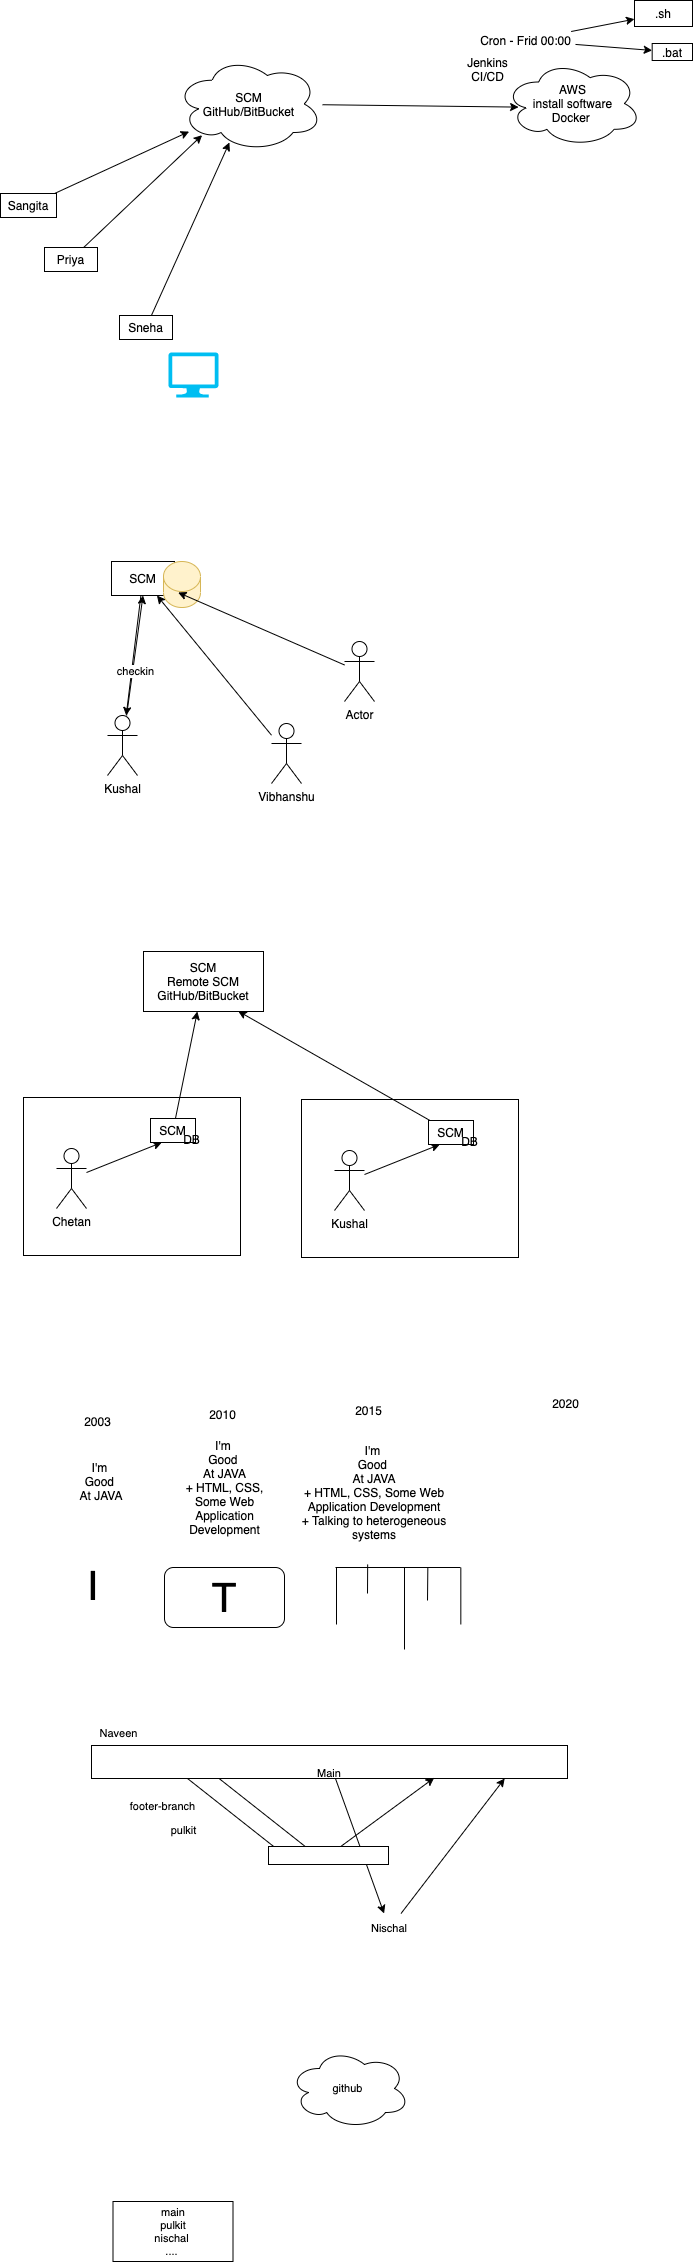

The diagram above was exported from draw.io. Its source (the exported page's mxGraphModel, read from the mxfile embedded in the PNG):
<mxGraphModel dx="999" dy="418" grid="0" gridSize="10" guides="1" tooltips="1" connect="1" arrows="1" fold="1" page="0" pageScale="1" pageWidth="827" pageHeight="1169" math="0" shadow="0">
  <root>
    <mxCell id="0" />
    <mxCell id="1" parent="0" />
    <mxCell id="42" value="" style="rounded=0;whiteSpace=wrap;html=1;" vertex="1" parent="1">
      <mxGeometry x="3" y="1133" width="217" height="158" as="geometry" />
    </mxCell>
    <mxCell id="5" style="edgeStyle=none;html=1;entryX=0.181;entryY=0.828;entryDx=0;entryDy=0;entryPerimeter=0;" edge="1" parent="1" source="2" target="4">
      <mxGeometry relative="1" as="geometry" />
    </mxCell>
    <mxCell id="2" value="Priya" style="rounded=0;whiteSpace=wrap;html=1;" vertex="1" parent="1">
      <mxGeometry x="24" y="283" width="53" height="24" as="geometry" />
    </mxCell>
    <mxCell id="6" style="edgeStyle=none;html=1;entryX=0.367;entryY=0.905;entryDx=0;entryDy=0;entryPerimeter=0;" edge="1" parent="1" source="3" target="4">
      <mxGeometry relative="1" as="geometry" />
    </mxCell>
    <mxCell id="3" value="Sneha" style="rounded=0;whiteSpace=wrap;html=1;" vertex="1" parent="1">
      <mxGeometry x="99" y="351" width="53" height="24" as="geometry" />
    </mxCell>
    <mxCell id="8" style="edgeStyle=none;html=1;entryX=0.103;entryY=0.542;entryDx=0;entryDy=0;entryPerimeter=0;" edge="1" parent="1" source="4" target="7">
      <mxGeometry relative="1" as="geometry" />
    </mxCell>
    <mxCell id="4" value="SCM&lt;br&gt;GitHub/BitBucket" style="ellipse;shape=cloud;whiteSpace=wrap;html=1;" vertex="1" parent="1">
      <mxGeometry x="155" y="92" width="147" height="95" as="geometry" />
    </mxCell>
    <mxCell id="7" value="AWS&lt;br&gt;install software&lt;br&gt;Docker&amp;nbsp;" style="ellipse;shape=cloud;whiteSpace=wrap;html=1;" vertex="1" parent="1">
      <mxGeometry x="484" y="96" width="137" height="86" as="geometry" />
    </mxCell>
    <mxCell id="26" style="edgeStyle=none;html=1;" edge="1" parent="1" source="21" target="27">
      <mxGeometry relative="1" as="geometry">
        <mxPoint x="637.6666666666667" y="56.666666666666686" as="targetPoint" />
      </mxGeometry>
    </mxCell>
    <mxCell id="28" style="edgeStyle=none;html=1;" edge="1" parent="1" source="21" target="29">
      <mxGeometry relative="1" as="geometry">
        <mxPoint x="646.3333333333333" y="94" as="targetPoint" />
      </mxGeometry>
    </mxCell>
    <mxCell id="21" value="Cron - Frid 00:00" style="text;html=1;align=center;verticalAlign=middle;resizable=0;points=[];autosize=1;strokeColor=none;fillColor=none;" vertex="1" parent="1">
      <mxGeometry x="454" y="67" width="101" height="18" as="geometry" />
    </mxCell>
    <mxCell id="22" value="Jenkins&lt;br&gt;CI/CD" style="text;html=1;align=center;verticalAlign=middle;resizable=0;points=[];autosize=1;strokeColor=none;fillColor=none;" vertex="1" parent="1">
      <mxGeometry x="441" y="89" width="51" height="32" as="geometry" />
    </mxCell>
    <mxCell id="23" value="" style="verticalLabelPosition=bottom;html=1;verticalAlign=top;align=center;strokeColor=none;fillColor=#00BEF2;shape=mxgraph.azure.computer;pointerEvents=1;" vertex="1" parent="1">
      <mxGeometry x="148" y="388" width="50" height="45" as="geometry" />
    </mxCell>
    <mxCell id="25" style="edgeStyle=none;html=1;" edge="1" parent="1" source="24" target="4">
      <mxGeometry relative="1" as="geometry" />
    </mxCell>
    <mxCell id="24" value="Sangita" style="rounded=0;whiteSpace=wrap;html=1;" vertex="1" parent="1">
      <mxGeometry x="-20" y="229" width="56" height="24" as="geometry" />
    </mxCell>
    <mxCell id="27" value=".sh" style="rounded=0;whiteSpace=wrap;html=1;" vertex="1" parent="1">
      <mxGeometry x="614" y="36" width="58" height="26" as="geometry" />
    </mxCell>
    <mxCell id="29" value=".bat" style="rounded=0;whiteSpace=wrap;html=1;" vertex="1" parent="1">
      <mxGeometry x="631.67" y="79" width="40.33" height="17" as="geometry" />
    </mxCell>
    <mxCell id="36" style="edgeStyle=none;html=1;" edge="1" parent="1" source="30" target="32">
      <mxGeometry relative="1" as="geometry" />
    </mxCell>
    <mxCell id="30" value="SCM" style="rounded=0;whiteSpace=wrap;html=1;" vertex="1" parent="1">
      <mxGeometry x="91" y="597" width="63" height="34" as="geometry" />
    </mxCell>
    <mxCell id="31" value="" style="shape=cylinder3;whiteSpace=wrap;html=1;boundedLbl=1;backgroundOutline=1;size=15;fillColor=#fff2cc;strokeColor=#d6b656;" vertex="1" parent="1">
      <mxGeometry x="143" y="597" width="37" height="46" as="geometry" />
    </mxCell>
    <mxCell id="34" style="edgeStyle=none;html=1;entryX=0.5;entryY=1;entryDx=0;entryDy=0;" edge="1" parent="1" source="32" target="30">
      <mxGeometry relative="1" as="geometry" />
    </mxCell>
    <mxCell id="35" value="checkin" style="edgeLabel;html=1;align=center;verticalAlign=middle;resizable=0;points=[];" vertex="1" connectable="0" parent="34">
      <mxGeometry x="-0.2657" y="-3" relative="1" as="geometry">
        <mxPoint as="offset" />
      </mxGeometry>
    </mxCell>
    <mxCell id="32" value="Kushal" style="shape=umlActor;verticalLabelPosition=bottom;verticalAlign=top;html=1;outlineConnect=0;" vertex="1" parent="1">
      <mxGeometry x="87" y="751" width="30" height="60" as="geometry" />
    </mxCell>
    <mxCell id="37" style="edgeStyle=none;html=1;" edge="1" parent="1" source="33" target="30">
      <mxGeometry relative="1" as="geometry" />
    </mxCell>
    <mxCell id="33" value="Vibhanshu" style="shape=umlActor;verticalLabelPosition=bottom;verticalAlign=top;html=1;outlineConnect=0;" vertex="1" parent="1">
      <mxGeometry x="251" y="759" width="30" height="60" as="geometry" />
    </mxCell>
    <mxCell id="39" style="edgeStyle=none;html=1;entryX=0.396;entryY=0.674;entryDx=0;entryDy=0;entryPerimeter=0;" edge="1" parent="1" source="38" target="31">
      <mxGeometry relative="1" as="geometry" />
    </mxCell>
    <mxCell id="38" value="Actor" style="shape=umlActor;verticalLabelPosition=bottom;verticalAlign=top;html=1;outlineConnect=0;" vertex="1" parent="1">
      <mxGeometry x="324" y="677" width="30" height="60" as="geometry" />
    </mxCell>
    <mxCell id="40" value="SCM&lt;br&gt;Remote SCM&lt;br&gt;GitHub/BitBucket" style="rounded=0;whiteSpace=wrap;html=1;" vertex="1" parent="1">
      <mxGeometry x="123" y="987" width="120" height="60" as="geometry" />
    </mxCell>
    <mxCell id="45" style="edgeStyle=none;html=1;entryX=0.25;entryY=1;entryDx=0;entryDy=0;" edge="1" parent="1" source="41" target="43">
      <mxGeometry relative="1" as="geometry" />
    </mxCell>
    <mxCell id="41" value="Chetan" style="shape=umlActor;verticalLabelPosition=bottom;verticalAlign=top;html=1;outlineConnect=0;" vertex="1" parent="1">
      <mxGeometry x="36" y="1184" width="30" height="60" as="geometry" />
    </mxCell>
    <mxCell id="51" style="edgeStyle=none;html=1;" edge="1" parent="1" source="43" target="40">
      <mxGeometry relative="1" as="geometry" />
    </mxCell>
    <mxCell id="43" value="SCM" style="rounded=0;whiteSpace=wrap;html=1;" vertex="1" parent="1">
      <mxGeometry x="130" y="1154" width="45" height="24" as="geometry" />
    </mxCell>
    <mxCell id="44" value="DB" style="text;html=1;align=center;verticalAlign=middle;resizable=0;points=[];autosize=1;strokeColor=none;fillColor=none;" vertex="1" parent="1">
      <mxGeometry x="157" y="1166" width="27" height="18" as="geometry" />
    </mxCell>
    <mxCell id="46" value="" style="rounded=0;whiteSpace=wrap;html=1;" vertex="1" parent="1">
      <mxGeometry x="281" y="1135" width="217" height="158" as="geometry" />
    </mxCell>
    <mxCell id="47" style="edgeStyle=none;html=1;entryX=0.25;entryY=1;entryDx=0;entryDy=0;" edge="1" source="48" target="49" parent="1">
      <mxGeometry relative="1" as="geometry" />
    </mxCell>
    <mxCell id="48" value="Kushal" style="shape=umlActor;verticalLabelPosition=bottom;verticalAlign=top;html=1;outlineConnect=0;" vertex="1" parent="1">
      <mxGeometry x="314" y="1186" width="30" height="60" as="geometry" />
    </mxCell>
    <mxCell id="52" style="edgeStyle=none;html=1;entryX=0.789;entryY=0.994;entryDx=0;entryDy=0;entryPerimeter=0;" edge="1" parent="1" source="49" target="40">
      <mxGeometry relative="1" as="geometry" />
    </mxCell>
    <mxCell id="49" value="SCM" style="rounded=0;whiteSpace=wrap;html=1;" vertex="1" parent="1">
      <mxGeometry x="408" y="1156" width="45" height="24" as="geometry" />
    </mxCell>
    <mxCell id="50" value="DB" style="text;html=1;align=center;verticalAlign=middle;resizable=0;points=[];autosize=1;strokeColor=none;fillColor=none;" vertex="1" parent="1">
      <mxGeometry x="435" y="1168" width="27" height="18" as="geometry" />
    </mxCell>
    <mxCell id="53" value="2003" style="text;html=1;align=center;verticalAlign=middle;resizable=0;points=[];autosize=1;strokeColor=none;fillColor=none;" vertex="1" parent="1">
      <mxGeometry x="58" y="1448" width="37" height="18" as="geometry" />
    </mxCell>
    <mxCell id="54" value="I'm&amp;nbsp;&lt;br&gt;Good&amp;nbsp;&lt;br&gt;At JAVA" style="text;html=1;strokeColor=none;fillColor=none;align=center;verticalAlign=middle;whiteSpace=wrap;rounded=0;" vertex="1" parent="1">
      <mxGeometry x="43.5" y="1493" width="73.5" height="48" as="geometry" />
    </mxCell>
    <mxCell id="55" value="2010" style="text;html=1;align=center;verticalAlign=middle;resizable=0;points=[];autosize=1;strokeColor=none;fillColor=none;" vertex="1" parent="1">
      <mxGeometry x="183" y="1441" width="37" height="18" as="geometry" />
    </mxCell>
    <mxCell id="56" value="I'm&amp;nbsp;&lt;br&gt;Good&amp;nbsp;&lt;br&gt;At JAVA&lt;br&gt;+ HTML, CSS, Some Web Application Development" style="text;html=1;strokeColor=none;fillColor=none;align=center;verticalAlign=middle;whiteSpace=wrap;rounded=0;" vertex="1" parent="1">
      <mxGeometry x="161" y="1466" width="87" height="113" as="geometry" />
    </mxCell>
    <mxCell id="57" value="2015" style="text;html=1;align=center;verticalAlign=middle;resizable=0;points=[];autosize=1;strokeColor=none;fillColor=none;" vertex="1" parent="1">
      <mxGeometry x="329" y="1437" width="37" height="18" as="geometry" />
    </mxCell>
    <mxCell id="58" value="I'm&amp;nbsp;&lt;br&gt;Good&amp;nbsp;&lt;br&gt;At JAVA&lt;br&gt;+ HTML, CSS, Some Web Application Development&lt;br&gt;+ Talking to heterogeneous systems" style="text;html=1;strokeColor=none;fillColor=none;align=center;verticalAlign=middle;whiteSpace=wrap;rounded=0;" vertex="1" parent="1">
      <mxGeometry x="275.25" y="1471" width="157.5" height="113" as="geometry" />
    </mxCell>
    <mxCell id="60" value="2020" style="text;html=1;align=center;verticalAlign=middle;resizable=0;points=[];autosize=1;strokeColor=none;fillColor=none;" vertex="1" parent="1">
      <mxGeometry x="526" y="1430" width="37" height="18" as="geometry" />
    </mxCell>
    <mxCell id="61" value="&lt;font style=&quot;font-size: 40px&quot;&gt;I&lt;/font&gt;" style="text;html=1;align=center;verticalAlign=middle;resizable=0;points=[];autosize=1;strokeColor=none;fillColor=none;" vertex="1" parent="1">
      <mxGeometry x="61" y="1607" width="21" height="28" as="geometry" />
    </mxCell>
    <mxCell id="62" value="T" style="rounded=1;whiteSpace=wrap;html=1;fontSize=40;" vertex="1" parent="1">
      <mxGeometry x="144" y="1603" width="120" height="60" as="geometry" />
    </mxCell>
    <mxCell id="64" value="" style="endArrow=none;html=1;fontSize=40;" edge="1" parent="1">
      <mxGeometry width="50" height="50" relative="1" as="geometry">
        <mxPoint x="315" y="1603" as="sourcePoint" />
        <mxPoint x="440" y="1603" as="targetPoint" />
      </mxGeometry>
    </mxCell>
    <mxCell id="65" value="" style="endArrow=none;html=1;fontSize=40;" edge="1" parent="1">
      <mxGeometry width="50" height="50" relative="1" as="geometry">
        <mxPoint x="316" y="1603" as="sourcePoint" />
        <mxPoint x="316" y="1660" as="targetPoint" />
      </mxGeometry>
    </mxCell>
    <mxCell id="66" value="" style="endArrow=none;html=1;fontSize=40;" edge="1" parent="1">
      <mxGeometry width="50" height="50" relative="1" as="geometry">
        <mxPoint x="347.17" y="1600" as="sourcePoint" />
        <mxPoint x="347" y="1629" as="targetPoint" />
      </mxGeometry>
    </mxCell>
    <mxCell id="67" value="" style="endArrow=none;html=1;fontSize=40;" edge="1" parent="1">
      <mxGeometry width="50" height="50" relative="1" as="geometry">
        <mxPoint x="384.00000000000006" y="1603" as="sourcePoint" />
        <mxPoint x="384" y="1685" as="targetPoint" />
      </mxGeometry>
    </mxCell>
    <mxCell id="68" value="" style="endArrow=none;html=1;fontSize=40;" edge="1" parent="1">
      <mxGeometry width="50" height="50" relative="1" as="geometry">
        <mxPoint x="407.33" y="1603" as="sourcePoint" />
        <mxPoint x="407" y="1636" as="targetPoint" />
      </mxGeometry>
    </mxCell>
    <mxCell id="69" value="" style="endArrow=none;html=1;fontSize=40;" edge="1" parent="1">
      <mxGeometry width="50" height="50" relative="1" as="geometry">
        <mxPoint x="440.3299999999999" y="1603" as="sourcePoint" />
        <mxPoint x="440.3299999999999" y="1660" as="targetPoint" />
      </mxGeometry>
    </mxCell>
    <mxCell id="81" style="edgeStyle=none;html=1;fontSize=11;" edge="1" parent="1" source="70" target="79">
      <mxGeometry relative="1" as="geometry" />
    </mxCell>
    <mxCell id="70" value="&lt;font style=&quot;font-size: 11px&quot;&gt;Main&lt;/font&gt;" style="rounded=0;whiteSpace=wrap;html=1;fontSize=40;" vertex="1" parent="1">
      <mxGeometry x="71" y="1781" width="476" height="33" as="geometry" />
    </mxCell>
    <mxCell id="71" value="Naveen" style="text;html=1;align=center;verticalAlign=middle;resizable=0;points=[];autosize=1;strokeColor=none;fillColor=none;fontSize=11;" vertex="1" parent="1">
      <mxGeometry x="74" y="1760" width="48" height="17" as="geometry" />
    </mxCell>
    <mxCell id="73" value="" style="endArrow=none;html=1;fontSize=11;entryX=0.268;entryY=1;entryDx=0;entryDy=0;entryPerimeter=0;" edge="1" parent="1" target="70">
      <mxGeometry width="50" height="50" relative="1" as="geometry">
        <mxPoint x="286" y="1883" as="sourcePoint" />
        <mxPoint x="344" y="1822" as="targetPoint" />
      </mxGeometry>
    </mxCell>
    <mxCell id="74" value="" style="endArrow=none;html=1;fontSize=11;entryX=0.268;entryY=1;entryDx=0;entryDy=0;entryPerimeter=0;" edge="1" parent="1">
      <mxGeometry width="50" height="50" relative="1" as="geometry">
        <mxPoint x="254.43" y="1883" as="sourcePoint" />
        <mxPoint x="166.998" y="1814" as="targetPoint" />
      </mxGeometry>
    </mxCell>
    <mxCell id="75" value="pulkit" style="text;html=1;align=center;verticalAlign=middle;resizable=0;points=[];autosize=1;strokeColor=none;fillColor=none;fontSize=11;" vertex="1" parent="1">
      <mxGeometry x="145" y="1857" width="36" height="17" as="geometry" />
    </mxCell>
    <mxCell id="76" value="footer-branch" style="text;html=1;align=center;verticalAlign=middle;resizable=0;points=[];autosize=1;strokeColor=none;fillColor=none;fontSize=11;" vertex="1" parent="1">
      <mxGeometry x="104" y="1833" width="75" height="17" as="geometry" />
    </mxCell>
    <mxCell id="78" style="edgeStyle=none;html=1;entryX=0.72;entryY=0.98;entryDx=0;entryDy=0;entryPerimeter=0;fontSize=11;" edge="1" parent="1" source="77" target="70">
      <mxGeometry relative="1" as="geometry" />
    </mxCell>
    <mxCell id="77" value="" style="rounded=0;whiteSpace=wrap;html=1;fontSize=11;" vertex="1" parent="1">
      <mxGeometry x="248" y="1882" width="120" height="18" as="geometry" />
    </mxCell>
    <mxCell id="82" style="edgeStyle=none;html=1;entryX=0.868;entryY=1;entryDx=0;entryDy=0;entryPerimeter=0;fontSize=11;" edge="1" parent="1" source="79" target="70">
      <mxGeometry relative="1" as="geometry" />
    </mxCell>
    <mxCell id="79" value="Nischal" style="text;html=1;strokeColor=none;fillColor=none;align=center;verticalAlign=middle;whiteSpace=wrap;rounded=0;fontSize=11;" vertex="1" parent="1">
      <mxGeometry x="339" y="1949" width="60" height="30" as="geometry" />
    </mxCell>
    <mxCell id="84" value="main&lt;br&gt;pulkit&lt;br&gt;nischal&amp;nbsp;&lt;br&gt;....&amp;nbsp;" style="rounded=0;whiteSpace=wrap;html=1;fontSize=11;" vertex="1" parent="1">
      <mxGeometry x="92.5" y="2237" width="120" height="60" as="geometry" />
    </mxCell>
    <mxCell id="85" value="github&amp;nbsp;&lt;br&gt;" style="ellipse;shape=cloud;whiteSpace=wrap;html=1;fontSize=11;" vertex="1" parent="1">
      <mxGeometry x="269" y="2084" width="120" height="80" as="geometry" />
    </mxCell>
  </root>
</mxGraphModel>